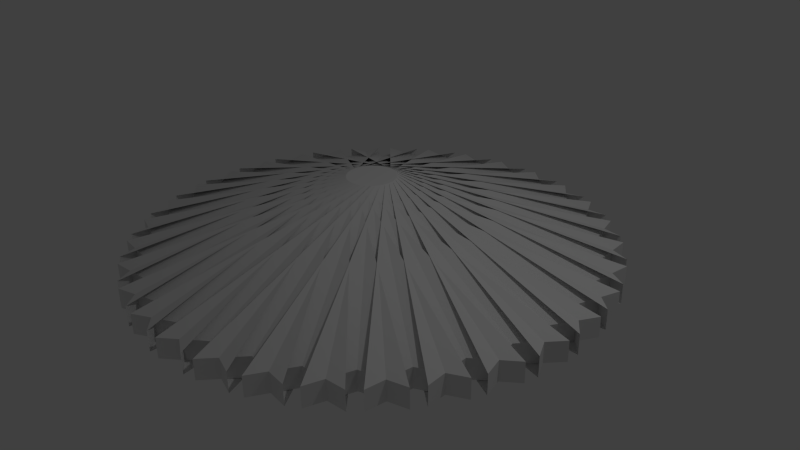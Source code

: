 # Source: nexus.blend  (saved by Blender 2.76.0; exported with 4.5.12 LTS)
import bpy
from mathutils import Matrix  # noqa: F401  (used for matrix-valued properties, if any)

bpy.ops.wm.read_factory_settings(use_empty=True)
scene = bpy.context.scene
scene.name = 'Scene'

# ---- collections
col_collection_1 = bpy.data.collections.new('Collection 1'); scene.collection.children.link(col_collection_1)

# ---- world
world_world = bpy.data.worlds.new('World'); scene.world = world_world
world_world.color = (0.05088, 0.05088, 0.05088)
world_world.use_sun_shadow = False
world_world.sun_shadow_jitter_overblur = 0.0
world_world.cycles.sampling_method = 'MANUAL'
world_world.cycles.sample_map_resolution = 256

# ---- cameras
cam_camera = bpy.data.cameras.new('Camera')
cam_camera.clip_end = 100.0
cam_camera.lens = 35.0
cam_camera.sensor_width = 32.0
cam_camera.sensor_height = 18.0
cam_camera.ortho_scale = 7.314
cam_camera.dof.focus_distance = 0.0
cam_camera.dof.aperture_fstop = 128.0

# ---- lights
light_lamp = bpy.data.lights.new('Lamp', 'POINT')
light_lamp.transmission_factor = 0.0
light_lamp.cutoff_distance = 30.0
light_lamp.energy = 100.0
light_lamp.shadow_buffer_clip_start = 1.001
light_lamp.shadow_soft_size = 0.1
light_lamp.shadow_maximum_resolution = 0.006
light_lamp.use_absolute_resolution = True
light_lamp.cycles.use_multiple_importance_sampling = False

# ---- meshes
me_cylinder = bpy.data.meshes.new('Cylinder')
me_cylinder.from_pydata([(-3.651e-07, 0.1271, 0.7951), (-0.8645, 0.9149, 0.8649), (0.8645, 0.9149, 0.8649), (-3.576e-07, 0.1271, 1.996), (0.8645, 0.9149, 1.128), (-0.8645, 0.9149, 1.128), (0.0248, 0.1247, 0.7951), (-0.6694, 1.066, 0.8649), (1.026, 0.7286, 0.8649), (0.0248, 0.1247, 1.996), (1.026, 0.7286, 1.128), (-0.6694, 1.066, 1.128), (0.04864, 0.1174, 0.7951), (-0.4486, 1.176, 0.8649), (1.149, 0.5144, 0.8649), (0.04864, 0.1174, 1.996), (1.149, 0.5144, 1.128), (-0.4486, 1.176, 1.128), (0.07062, 0.1057, 0.7951), (-0.2105, 1.241, 0.8649), (1.227, 0.2804, 0.8649), (0.07062, 0.1057, 1.996), (1.227, 0.2804, 1.128), (-0.2105, 1.241, 1.128), (0.08988, 0.08988, 0.7951), (0.0356, 1.258, 0.8649), (1.258, 0.0356, 0.8649), (0.08988, 0.08988, 1.996), (1.258, 0.0356, 1.128), (0.0356, 1.258, 1.128), (0.1057, 0.07062, 0.7951), (0.2804, 1.227, 0.8649), (1.241, -0.2105, 0.8649), (0.1057, 0.07062, 1.996), (1.241, -0.2105, 1.128), (0.2804, 1.227, 1.128), (0.1174, 0.04864, 0.7951), (0.5144, 1.149, 0.8649), (1.176, -0.4486, 0.8649), (0.1174, 0.04864, 1.996), (1.176, -0.4486, 1.128), (0.5144, 1.149, 1.128), (0.1247, 0.0248, 0.7951), (0.7286, 1.026, 0.8649), (1.066, -0.6694, 0.8649), (0.1247, 0.0248, 1.996), (1.066, -0.6694, 1.128), (0.7286, 1.026, 1.128), (0.1271, -1.863e-07, 0.7951), (0.9149, 0.8645, 0.8649), (0.9149, -0.8645, 0.8649), (0.1271, -1.863e-07, 1.996), (0.9149, -0.8645, 1.128), (0.9149, 0.8645, 1.128), (0.1247, -0.0248, 0.7951), (1.066, 0.6694, 0.8649), (0.7286, -1.026, 0.8649), (0.1247, -0.0248, 1.996), (0.7286, -1.026, 1.128), (1.066, 0.6694, 1.128), (0.1174, -0.04864, 0.7951), (1.176, 0.4486, 0.8649), (0.5144, -1.149, 0.8649), (0.1174, -0.04864, 1.996), (0.5144, -1.149, 1.128), (1.176, 0.4486, 1.128), (0.1057, -0.07062, 0.7951), (1.241, 0.2105, 0.8649), (0.2804, -1.227, 0.8649), (0.1057, -0.07062, 1.996), (0.2804, -1.227, 1.128), (1.241, 0.2105, 1.128), (0.08988, -0.08988, 0.7951), (1.258, -0.0356, 0.8649), (0.0356, -1.258, 0.8649), (0.08988, -0.08988, 1.996), (0.0356, -1.258, 1.128), (1.258, -0.0356, 1.128), (0.07062, -0.1057, 0.7951), (1.227, -0.2804, 0.8649), (-0.2105, -1.241, 0.8649), (0.07062, -0.1057, 1.996), (-0.2105, -1.241, 1.128), (1.227, -0.2804, 1.128), (0.04864, -0.1174, 0.7951), (1.149, -0.5144, 0.8649), (-0.4486, -1.176, 0.8649), (0.04864, -0.1174, 1.996), (-0.4486, -1.176, 1.128), (1.149, -0.5144, 1.128), (0.0248, -0.1247, 0.7951), (1.026, -0.7286, 0.8649), (-0.6694, -1.066, 0.8649), (0.0248, -0.1247, 1.996), (-0.6694, -1.066, 1.128), (1.026, -0.7286, 1.128), (-9.686e-08, -0.1271, 0.7951), (0.8645, -0.9149, 0.8649), (-0.8645, -0.9149, 0.8649), (-1.043e-07, -0.1271, 1.996), (-0.8645, -0.9149, 1.128), (0.8645, -0.9149, 1.128), (-0.0248, -0.1247, 0.7951), (0.6694, -1.066, 0.8649), (-1.026, -0.7286, 0.8649), (-0.0248, -0.1247, 1.996), (-1.026, -0.7286, 1.128), (0.6694, -1.066, 1.128), (-0.04864, -0.1174, 0.7951), (0.4486, -1.176, 0.8649), (-1.149, -0.5144, 0.8649), (-0.04864, -0.1174, 1.996), (-1.149, -0.5144, 1.128), (0.4486, -1.176, 1.128), (-0.07062, -0.1057, 0.7951), (0.2105, -1.241, 0.8649), (-1.227, -0.2804, 0.8649), (-0.07062, -0.1057, 1.996), (-1.227, -0.2804, 1.128), (0.2105, -1.241, 1.128), (-0.08988, -0.08988, 0.7951), (-0.0356, -1.258, 0.8649), (-1.258, -0.0356, 0.8649), (-0.08988, -0.08988, 1.996), (-1.258, -0.0356, 1.128), (-0.0356, -1.258, 1.128), (-0.1057, -0.07062, 0.7951), (-0.2804, -1.227, 0.8649), (-1.241, 0.2105, 0.8649), (-0.1057, -0.07062, 1.996), (-1.241, 0.2105, 1.128), (-0.2804, -1.227, 1.128), (-0.1174, -0.04864, 0.7951), (-0.5144, -1.149, 0.8649), (-1.176, 0.4486, 0.8649), (-0.1174, -0.04864, 1.996), (-1.176, 0.4486, 1.128), (-0.5144, -1.149, 1.128), (-0.1247, -0.0248, 0.7951), (-0.7286, -1.026, 0.8649), (-1.066, 0.6694, 0.8649), (-0.1247, -0.0248, 1.996), (-1.066, 0.6694, 1.128), (-0.7286, -1.026, 1.128), (-0.1271, -2.235e-08, 0.7951), (-0.9149, -0.8645, 0.8649), (-0.9149, 0.8645, 0.8649), (-0.1271, -1.49e-08, 1.996), (-0.9149, 0.8645, 1.128), (-0.9149, -0.8645, 1.128), (-0.1247, 0.0248, 0.7951), (-1.066, -0.6694, 0.8649), (-0.7286, 1.026, 0.8649), (-0.1247, 0.0248, 1.996), (-0.7286, 1.026, 1.128), (-1.066, -0.6694, 1.128), (-0.1174, 0.04864, 0.7951), (-1.176, -0.4486, 0.8649), (-0.5144, 1.149, 0.8649), (-0.1174, 0.04864, 1.996), (-0.5144, 1.149, 1.128), (-1.176, -0.4486, 1.128), (-0.1057, 0.07062, 0.7951), (-1.241, -0.2105, 0.8649), (-0.2804, 1.227, 0.8649), (-0.1057, 0.07062, 1.996), (-0.2804, 1.227, 1.128), (-1.241, -0.2105, 1.128), (-0.08988, 0.08988, 0.7951), (-1.258, 0.0356, 0.8649), (-0.0356, 1.258, 0.8649), (-0.08988, 0.08988, 1.996), (-0.0356, 1.258, 1.128), (-1.258, 0.0356, 1.128), (-0.07062, 0.1057, 0.7951), (-1.227, 0.2804, 0.8649), (0.2105, 1.241, 0.8649), (-0.07062, 0.1057, 1.996), (0.2105, 1.241, 1.128), (-1.227, 0.2804, 1.128), (-0.04864, 0.1174, 0.7951), (-1.149, 0.5144, 0.8649), (0.4486, 1.176, 0.8649), (-0.04864, 0.1174, 1.996), (0.4486, 1.176, 1.128), (-1.149, 0.5144, 1.128), (-0.0248, 0.1247, 0.7951), (-1.026, 0.7286, 0.8649), (0.6694, 1.066, 0.8649), (-0.0248, 0.1247, 1.996), (0.6694, 1.066, 1.128), (-1.026, 0.7286, 1.128)], [], [(188, 190, 5, 1), (14, 16, 23, 19), (20, 22, 29, 25), (26, 28, 35, 31), (32, 34, 41, 37), (38, 40, 47, 43), (44, 46, 53, 49), (50, 52, 59, 55), (56, 58, 65, 61), (62, 64, 71, 67), (68, 70, 77, 73), (74, 76, 83, 79), (80, 82, 89, 85), (86, 88, 95, 91), (92, 94, 101, 97), (98, 100, 107, 103), (104, 106, 113, 109), (110, 112, 119, 115), (116, 118, 125, 121), (122, 124, 131, 127), (128, 130, 137, 133), (134, 136, 143, 139), (140, 142, 149, 145), (146, 148, 155, 151), (152, 154, 161, 157), (158, 160, 167, 163), (164, 166, 173, 169), (170, 172, 179, 175), (176, 178, 185, 181), (182, 184, 191, 187), (8, 10, 17, 13), (9, 3, 189, 183, 177, 171, 165, 159, 153, 147, 141, 135, 129, 123, 117, 111, 105, 99, 93, 87, 81, 75, 69, 63, 57, 51, 45, 39, 33, 27, 21, 15), (2, 4, 11, 7), (0, 1, 2), (3, 4, 5), (6, 7, 8), (9, 10, 11), (12, 13, 14), (15, 16, 17), (18, 19, 20), (21, 22, 23), (24, 25, 26), (27, 28, 29), (30, 31, 32), (33, 34, 35), (36, 37, 38), (39, 40, 41), (42, 43, 44), (45, 46, 47), (48, 49, 50), (51, 52, 53), (54, 55, 56), (57, 58, 59), (60, 61, 62), (63, 64, 65), (66, 67, 68), (69, 70, 71), (72, 73, 74), (75, 76, 77), (78, 79, 80), (81, 82, 83), (84, 85, 86), (87, 88, 89), (90, 91, 92), (93, 94, 95), (96, 97, 98), (99, 100, 101), (102, 103, 104), (105, 106, 107), (108, 109, 110), (111, 112, 113), (114, 115, 116), (117, 118, 119), (120, 121, 122), (123, 124, 125), (126, 127, 128), (129, 130, 131), (132, 133, 134), (135, 136, 137), (138, 139, 140), (141, 142, 143), (144, 145, 146), (147, 148, 149), (150, 151, 152), (153, 154, 155), (156, 157, 158), (159, 160, 161), (162, 163, 164), (165, 166, 167), (168, 169, 170), (171, 172, 173), (174, 175, 176), (177, 178, 179), (180, 181, 182), (183, 184, 185), (186, 187, 188), (189, 190, 191), (2, 7, 6, 0), (11, 4, 3, 9), (1, 5, 4, 2), (10, 8, 7, 11), (8, 13, 12, 6), (17, 10, 9, 15), (16, 14, 13, 17), (14, 19, 18, 12), (23, 16, 15, 21), (22, 20, 19, 23), (20, 25, 24, 18), (29, 22, 21, 27), (28, 26, 25, 29), (26, 31, 30, 24), (35, 28, 27, 33), (34, 32, 31, 35), (32, 37, 36, 30), (41, 34, 33, 39), (40, 38, 37, 41), (38, 43, 42, 36), (47, 40, 39, 45), (46, 44, 43, 47), (44, 49, 48, 42), (53, 46, 45, 51), (52, 50, 49, 53), (50, 55, 54, 48), (59, 52, 51, 57), (58, 56, 55, 59), (56, 61, 60, 54), (65, 58, 57, 63), (64, 62, 61, 65), (62, 67, 66, 60), (71, 64, 63, 69), (70, 68, 67, 71), (68, 73, 72, 66), (77, 70, 69, 75), (76, 74, 73, 77), (74, 79, 78, 72), (83, 76, 75, 81), (82, 80, 79, 83), (80, 85, 84, 78), (89, 82, 81, 87), (88, 86, 85, 89), (86, 91, 90, 84), (95, 88, 87, 93), (94, 92, 91, 95), (92, 97, 96, 90), (101, 94, 93, 99), (100, 98, 97, 101), (98, 103, 102, 96), (107, 100, 99, 105), (106, 104, 103, 107), (104, 109, 108, 102), (113, 106, 105, 111), (112, 110, 109, 113), (110, 115, 114, 108), (119, 112, 111, 117), (118, 116, 115, 119), (116, 121, 120, 114), (125, 118, 117, 123), (124, 122, 121, 125), (122, 127, 126, 120), (131, 124, 123, 129), (130, 128, 127, 131), (128, 133, 132, 126), (137, 130, 129, 135), (136, 134, 133, 137), (134, 139, 138, 132), (143, 136, 135, 141), (142, 140, 139, 143), (140, 145, 144, 138), (149, 142, 141, 147), (148, 146, 145, 149), (146, 151, 150, 144), (155, 148, 147, 153), (154, 152, 151, 155), (152, 157, 156, 150), (161, 154, 153, 159), (160, 158, 157, 161), (158, 163, 162, 156), (167, 160, 159, 165), (166, 164, 163, 167), (164, 169, 168, 162), (173, 166, 165, 171), (172, 170, 169, 173), (170, 175, 174, 168), (179, 172, 171, 177), (178, 176, 175, 179), (176, 181, 180, 174), (185, 178, 177, 183), (184, 182, 181, 185), (182, 187, 186, 180), (191, 184, 183, 189), (190, 188, 187, 191), (188, 1, 0, 186), (5, 190, 189, 3), (0, 6, 12, 18, 24, 30, 36, 42, 48, 54, 60, 66, 72, 78, 84, 90, 96, 102, 108, 114, 120, 126, 132, 138, 144, 150, 156, 162, 168, 174, 180, 186)])
me_cylinder.use_remesh_preserve_volume = False
me_cylinder.use_remesh_preserve_attributes = False
me_cylinder.use_mirror_vertex_groups = False
me_cylinder.update()

# ---- objects
ob_cylinder = bpy.data.objects.new('Cylinder', me_cylinder)
ob_lamp = bpy.data.objects.new('Lamp', light_lamp)
ob_camera = bpy.data.objects.new('Camera', cam_camera)

# ---- transforms, parenting, visibility, modifiers, constraints
ob_cylinder.location = (0.0, 0.0, -0.8994)
ob_cylinder.scale = (2.5, 2.5, 1.0)
ob_cylinder.lineart.crease_threshold = 0.0
ob_lamp.location = (4.076, 1.005, 5.904)
ob_lamp.rotation_euler = (0.6503, 0.05522, 1.866)
ob_lamp.lock_rotations_4d = False
ob_lamp.empty_display_type = 'ARROWS'
ob_lamp.color = (0.0, 0.0, 0.0, 0.0)
ob_lamp.lineart.crease_threshold = 0.0
ob_camera.location = (7.481, -6.508, 5.344)
ob_camera.rotation_euler = (1.109, 0.01082, 0.8149)
ob_camera.lock_rotations_4d = False
ob_camera.empty_display_type = 'ARROWS'
ob_camera.color = (0.0, 0.0, 0.0, 0.0)
ob_camera.display_type = 'WIRE'
ob_camera.lineart.crease_threshold = 0.0

# ---- collection membership
col_collection_1.objects.link(ob_cylinder)
col_collection_1.objects.link(ob_lamp)
col_collection_1.objects.link(ob_camera)

# ---- scene / render settings (as saved in the file)
scene.camera = ob_camera
scene.frame_start = 1; scene.frame_end = 250; scene.frame_set(1)
scene.render.engine = 'BLENDER_EEVEE_NEXT'
scene.render.resolution_percentage = 50
scene.render.dither_intensity = 0.0
scene.cycles.use_denoising = False
scene.cycles.samples = 10
scene.cycles.sampling_pattern = 'TABULATED_SOBOL'
scene.cycles.light_sampling_threshold = 0.0
scene.cycles.use_adaptive_sampling = False
scene.cycles.use_light_tree = False
scene.cycles.blur_glossy = 0.0
scene.cycles.pixel_filter_type = 'GAUSSIAN'
scene.cycles.sample_clamp_indirect = 0.0
scene.view_settings.view_transform = 'Standard'
bpy.context.view_layer.update()
